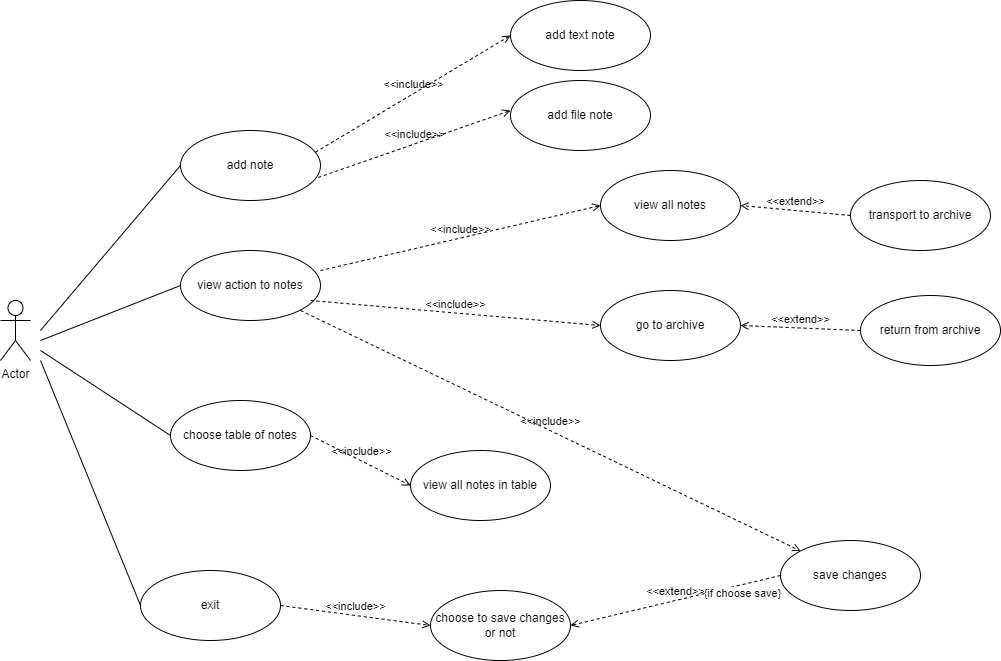

The diagram above was exported from draw.io. Its source (the exported page's mxGraphModel, read from the mxfile embedded in the PNG):
<mxGraphModel dx="1169" dy="644" grid="1" gridSize="10" guides="1" tooltips="1" connect="1" arrows="1" fold="1" page="1" pageScale="1" pageWidth="2339" pageHeight="3300" math="0" shadow="0">
  <root>
    <mxCell id="0" />
    <mxCell id="1" parent="0" />
    <mxCell id="3bTfi4x4P9aQljJl524i-5" value="Actor" style="shape=umlActor;verticalLabelPosition=bottom;verticalAlign=top;html=1;" vertex="1" parent="1">
      <mxGeometry x="50" y="330" width="30" height="60" as="geometry" />
    </mxCell>
    <mxCell id="3bTfi4x4P9aQljJl524i-15" value="add note" style="ellipse;whiteSpace=wrap;html=1;" vertex="1" parent="1">
      <mxGeometry x="230" y="160" width="140" height="70" as="geometry" />
    </mxCell>
    <mxCell id="3bTfi4x4P9aQljJl524i-19" value="" style="endArrow=none;html=1;rounded=0;entryX=0;entryY=0.5;entryDx=0;entryDy=0;" edge="1" parent="1" target="3bTfi4x4P9aQljJl524i-15">
      <mxGeometry width="50" height="50" relative="1" as="geometry">
        <mxPoint x="90" y="360" as="sourcePoint" />
        <mxPoint x="140" y="310" as="targetPoint" />
      </mxGeometry>
    </mxCell>
    <mxCell id="3bTfi4x4P9aQljJl524i-20" value="view action to notes" style="ellipse;whiteSpace=wrap;html=1;" vertex="1" parent="1">
      <mxGeometry x="230" y="280" width="140" height="70" as="geometry" />
    </mxCell>
    <mxCell id="3bTfi4x4P9aQljJl524i-21" value="" style="endArrow=none;html=1;rounded=0;entryX=0;entryY=0.5;entryDx=0;entryDy=0;" edge="1" parent="1" target="3bTfi4x4P9aQljJl524i-20">
      <mxGeometry width="50" height="50" relative="1" as="geometry">
        <mxPoint x="90" y="370" as="sourcePoint" />
        <mxPoint x="239.99999999999864" y="225" as="targetPoint" />
      </mxGeometry>
    </mxCell>
    <mxCell id="3bTfi4x4P9aQljJl524i-22" value="" style="endArrow=none;html=1;rounded=0;entryX=0;entryY=0.5;entryDx=0;entryDy=0;" edge="1" parent="1" target="3bTfi4x4P9aQljJl524i-23">
      <mxGeometry width="50" height="50" relative="1" as="geometry">
        <mxPoint x="90" y="380" as="sourcePoint" />
        <mxPoint x="239.99999999999864" y="325" as="targetPoint" />
      </mxGeometry>
    </mxCell>
    <mxCell id="3bTfi4x4P9aQljJl524i-23" value="choose table of notes" style="ellipse;whiteSpace=wrap;html=1;" vertex="1" parent="1">
      <mxGeometry x="220" y="430" width="140" height="70" as="geometry" />
    </mxCell>
    <mxCell id="3bTfi4x4P9aQljJl524i-24" value="" style="endArrow=none;html=1;rounded=0;entryX=0;entryY=0.5;entryDx=0;entryDy=0;" edge="1" parent="1" target="3bTfi4x4P9aQljJl524i-25">
      <mxGeometry width="50" height="50" relative="1" as="geometry">
        <mxPoint x="90.00000000000011" y="390" as="sourcePoint" />
        <mxPoint x="220" y="480" as="targetPoint" />
      </mxGeometry>
    </mxCell>
    <mxCell id="3bTfi4x4P9aQljJl524i-25" value="exit" style="ellipse;whiteSpace=wrap;html=1;" vertex="1" parent="1">
      <mxGeometry x="190" y="600" width="140" height="70" as="geometry" />
    </mxCell>
    <mxCell id="3bTfi4x4P9aQljJl524i-26" value="&amp;lt;&amp;lt;include&amp;gt;&amp;gt;" style="html=1;verticalAlign=bottom;labelBackgroundColor=none;endArrow=open;endFill=0;dashed=1;rounded=0;entryX=0;entryY=0.5;entryDx=0;entryDy=0;exitX=0.965;exitY=0.309;exitDx=0;exitDy=0;exitPerimeter=0;" edge="1" parent="1" source="3bTfi4x4P9aQljJl524i-15" target="3bTfi4x4P9aQljJl524i-27">
      <mxGeometry width="160" relative="1" as="geometry">
        <mxPoint x="450" y="110" as="sourcePoint" />
        <mxPoint x="560" y="70" as="targetPoint" />
      </mxGeometry>
    </mxCell>
    <mxCell id="3bTfi4x4P9aQljJl524i-27" value="add text note" style="ellipse;whiteSpace=wrap;html=1;" vertex="1" parent="1">
      <mxGeometry x="560" y="30" width="140" height="70" as="geometry" />
    </mxCell>
    <mxCell id="3bTfi4x4P9aQljJl524i-28" value="add file note" style="ellipse;whiteSpace=wrap;html=1;" vertex="1" parent="1">
      <mxGeometry x="560" y="110" width="140" height="70" as="geometry" />
    </mxCell>
    <mxCell id="3bTfi4x4P9aQljJl524i-29" value="&amp;lt;&amp;lt;include&amp;gt;&amp;gt;" style="html=1;verticalAlign=bottom;labelBackgroundColor=none;endArrow=open;endFill=0;dashed=1;rounded=0;entryX=0;entryY=0.429;entryDx=0;entryDy=0;exitX=0.984;exitY=0.671;exitDx=0;exitDy=0;entryPerimeter=0;exitPerimeter=0;" edge="1" parent="1" source="3bTfi4x4P9aQljJl524i-15" target="3bTfi4x4P9aQljJl524i-28">
      <mxGeometry width="160" relative="1" as="geometry">
        <mxPoint x="460" y="120" as="sourcePoint" />
        <mxPoint x="570.0000000000005" y="75" as="targetPoint" />
      </mxGeometry>
    </mxCell>
    <mxCell id="3bTfi4x4P9aQljJl524i-30" value="view all notes" style="ellipse;whiteSpace=wrap;html=1;" vertex="1" parent="1">
      <mxGeometry x="650" y="200" width="140" height="70" as="geometry" />
    </mxCell>
    <mxCell id="3bTfi4x4P9aQljJl524i-31" value="transport to archive" style="ellipse;whiteSpace=wrap;html=1;" vertex="1" parent="1">
      <mxGeometry x="900" y="210" width="140" height="70" as="geometry" />
    </mxCell>
    <mxCell id="3bTfi4x4P9aQljJl524i-32" value="go to archive" style="ellipse;whiteSpace=wrap;html=1;" vertex="1" parent="1">
      <mxGeometry x="650" y="320" width="140" height="70" as="geometry" />
    </mxCell>
    <mxCell id="3bTfi4x4P9aQljJl524i-35" value="&amp;lt;&amp;lt;include&amp;gt;&amp;gt;" style="html=1;verticalAlign=bottom;labelBackgroundColor=none;endArrow=open;endFill=0;dashed=1;rounded=0;entryX=0;entryY=0.5;entryDx=0;entryDy=0;exitX=1;exitY=0.286;exitDx=0;exitDy=0;exitPerimeter=0;" edge="1" parent="1" source="3bTfi4x4P9aQljJl524i-20" target="3bTfi4x4P9aQljJl524i-30">
      <mxGeometry width="160" relative="1" as="geometry">
        <mxPoint x="369.9999999999999" y="313.31" as="sourcePoint" />
        <mxPoint x="564.8999999999997" y="176.68" as="targetPoint" />
      </mxGeometry>
    </mxCell>
    <mxCell id="3bTfi4x4P9aQljJl524i-37" value="&amp;lt;&amp;lt;include&amp;gt;&amp;gt;" style="html=1;verticalAlign=bottom;labelBackgroundColor=none;endArrow=open;endFill=0;dashed=1;rounded=0;entryX=0;entryY=0.5;entryDx=0;entryDy=0;" edge="1" parent="1" target="3bTfi4x4P9aQljJl524i-32">
      <mxGeometry width="160" relative="1" as="geometry">
        <mxPoint x="360" y="330" as="sourcePoint" />
        <mxPoint x="510" y="410" as="targetPoint" />
      </mxGeometry>
    </mxCell>
    <mxCell id="3bTfi4x4P9aQljJl524i-38" value="&amp;lt;&amp;lt;include&amp;gt;&amp;gt;" style="html=1;verticalAlign=bottom;labelBackgroundColor=none;endArrow=open;endFill=0;dashed=1;rounded=0;entryX=0;entryY=0;entryDx=0;entryDy=0;" edge="1" parent="1" target="3bTfi4x4P9aQljJl524i-40">
      <mxGeometry width="160" relative="1" as="geometry">
        <mxPoint x="349.9999999999998" y="340" as="sourcePoint" />
        <mxPoint x="647.1999999999998" y="454.22" as="targetPoint" />
      </mxGeometry>
    </mxCell>
    <mxCell id="3bTfi4x4P9aQljJl524i-39" value="choose to save changes or not" style="ellipse;whiteSpace=wrap;html=1;" vertex="1" parent="1">
      <mxGeometry x="480" y="620" width="140" height="70" as="geometry" />
    </mxCell>
    <mxCell id="3bTfi4x4P9aQljJl524i-40" value="save changes" style="ellipse;whiteSpace=wrap;html=1;" vertex="1" parent="1">
      <mxGeometry x="830" y="570" width="140" height="70" as="geometry" />
    </mxCell>
    <mxCell id="3bTfi4x4P9aQljJl524i-42" value="&amp;lt;&amp;lt;extend&amp;gt;&amp;gt;" style="html=1;verticalAlign=bottom;labelBackgroundColor=none;endArrow=open;endFill=0;dashed=1;rounded=0;exitX=0;exitY=0.5;exitDx=0;exitDy=0;entryX=1;entryY=0.5;entryDx=0;entryDy=0;" edge="1" parent="1" source="3bTfi4x4P9aQljJl524i-40" target="3bTfi4x4P9aQljJl524i-39">
      <mxGeometry width="160" relative="1" as="geometry">
        <mxPoint x="730" y="640" as="sourcePoint" />
        <mxPoint x="890" y="640" as="targetPoint" />
      </mxGeometry>
    </mxCell>
    <mxCell id="3bTfi4x4P9aQljJl524i-44" value="{if choose save}" style="edgeLabel;html=1;align=center;verticalAlign=middle;resizable=0;points=[];" vertex="1" connectable="0" parent="3bTfi4x4P9aQljJl524i-42">
      <mxGeometry x="-0.7534" y="-2" relative="1" as="geometry">
        <mxPoint x="-12" y="13" as="offset" />
      </mxGeometry>
    </mxCell>
    <mxCell id="3bTfi4x4P9aQljJl524i-43" value="&amp;lt;&amp;lt;include&amp;gt;&amp;gt;" style="html=1;verticalAlign=bottom;labelBackgroundColor=none;endArrow=open;endFill=0;dashed=1;rounded=0;entryX=0;entryY=0.5;entryDx=0;entryDy=0;exitX=1;exitY=0.5;exitDx=0;exitDy=0;" edge="1" parent="1" source="3bTfi4x4P9aQljJl524i-25" target="3bTfi4x4P9aQljJl524i-39">
      <mxGeometry width="160" relative="1" as="geometry">
        <mxPoint x="379.9999999999998" y="590" as="sourcePoint" />
        <mxPoint x="677.1999999999998" y="744.22" as="targetPoint" />
      </mxGeometry>
    </mxCell>
    <mxCell id="3bTfi4x4P9aQljJl524i-45" value="&amp;lt;&amp;lt;extend&amp;gt;&amp;gt;" style="html=1;verticalAlign=bottom;labelBackgroundColor=none;endArrow=open;endFill=0;dashed=1;rounded=0;exitX=0;exitY=0.5;exitDx=0;exitDy=0;entryX=1;entryY=0.5;entryDx=0;entryDy=0;" edge="1" parent="1" source="3bTfi4x4P9aQljJl524i-31" target="3bTfi4x4P9aQljJl524i-30">
      <mxGeometry width="160" relative="1" as="geometry">
        <mxPoint x="1129.9999999999936" y="330.0000000000002" as="sourcePoint" />
        <mxPoint x="830" y="360.0000000000002" as="targetPoint" />
      </mxGeometry>
    </mxCell>
    <mxCell id="3bTfi4x4P9aQljJl524i-47" value="return from archive" style="ellipse;whiteSpace=wrap;html=1;" vertex="1" parent="1">
      <mxGeometry x="910" y="325" width="140" height="70" as="geometry" />
    </mxCell>
    <mxCell id="3bTfi4x4P9aQljJl524i-48" value="&amp;lt;&amp;lt;extend&amp;gt;&amp;gt;" style="html=1;verticalAlign=bottom;labelBackgroundColor=none;endArrow=open;endFill=0;dashed=1;rounded=0;exitX=0;exitY=0.5;exitDx=0;exitDy=0;entryX=1;entryY=0.5;entryDx=0;entryDy=0;" edge="1" parent="1" source="3bTfi4x4P9aQljJl524i-47" target="3bTfi4x4P9aQljJl524i-32">
      <mxGeometry width="160" relative="1" as="geometry">
        <mxPoint x="1129.9999999999936" y="460.0000000000002" as="sourcePoint" />
        <mxPoint x="790.0000000000032" y="365" as="targetPoint" />
      </mxGeometry>
    </mxCell>
    <mxCell id="3bTfi4x4P9aQljJl524i-49" value="view all notes in table" style="ellipse;whiteSpace=wrap;html=1;" vertex="1" parent="1">
      <mxGeometry x="460" y="480" width="140" height="70" as="geometry" />
    </mxCell>
    <mxCell id="3bTfi4x4P9aQljJl524i-50" value="&amp;lt;&amp;lt;include&amp;gt;&amp;gt;" style="html=1;verticalAlign=bottom;labelBackgroundColor=none;endArrow=open;endFill=0;dashed=1;rounded=0;entryX=0;entryY=0.5;entryDx=0;entryDy=0;exitX=1;exitY=0.5;exitDx=0;exitDy=0;" edge="1" parent="1" target="3bTfi4x4P9aQljJl524i-49" source="3bTfi4x4P9aQljJl524i-23">
      <mxGeometry width="160" relative="1" as="geometry">
        <mxPoint x="219.99999999999977" y="400" as="sourcePoint" />
        <mxPoint x="394.89999999999975" y="461.66" as="targetPoint" />
      </mxGeometry>
    </mxCell>
  </root>
</mxGraphModel>